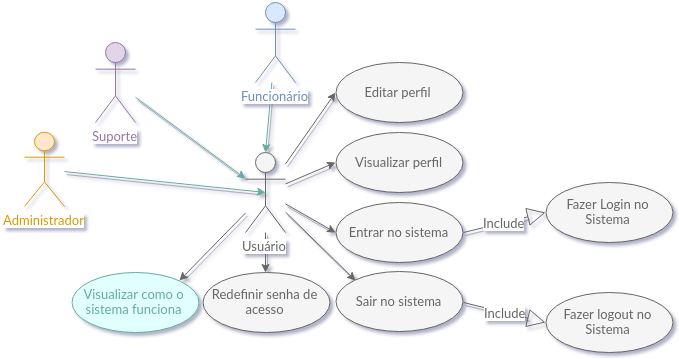

The diagram above was exported from draw.io. Its source (the exported page's mxGraphModel, read from the mxfile embedded in the PNG):
<mxGraphModel dx="1752" dy="940" grid="1" gridSize="10" guides="1" tooltips="1" connect="1" arrows="1" fold="1" page="1" pageScale="1" pageWidth="826" pageHeight="1169" background="#ffffff" math="0" shadow="0">
  <root>
    <mxCell id="0" />
    <mxCell id="1" parent="0" />
    <mxCell id="2" style="edgeStyle=none;rounded=0;html=1;entryX=0;entryY=0.3333333333333333;entryPerimeter=0;shadow=1;jettySize=auto;orthogonalLoop=1;fontFamily=Lucida Console;fontColor=#A680B8;fillColor=#f5f5f5;strokeColor=#67AB9F;" edge="1" source="3" target="14" parent="1">
      <mxGeometry x="1064" y="864.7692307692307" as="geometry" />
    </mxCell>
    <mxCell id="3" value="&lt;font color=&quot;#9673a6&quot;&gt;Suporte&lt;/font&gt;" style="shape=umlActor;verticalLabelPosition=bottom;labelBackgroundColor=#ffffff;verticalAlign=top;html=1;fontFamily=Lucida Console;fontColor=#A680B8;fillColor=#e1d5e7;strokeColor=#9673a6;" vertex="1" parent="1">
      <mxGeometry x="1024" y="810" width="40" height="80" as="geometry" />
    </mxCell>
    <mxCell id="4" style="edgeStyle=none;rounded=0;html=1;shadow=1;jettySize=auto;orthogonalLoop=1;fontFamily=Lucida Console;fontColor=#A680B8;fillColor=#f5f5f5;strokeColor=#67AB9F;entryX=0.5;entryY=0.5;entryPerimeter=0;" edge="1" source="5" target="14" parent="1">
      <mxGeometry x="993" y="939.0814479638009" as="geometry">
        <mxPoint x="1000" y="790" as="targetPoint" />
      </mxGeometry>
    </mxCell>
    <mxCell id="5" value="&lt;font color=&quot;#d79b00&quot;&gt;Administrador&lt;/font&gt;" style="shape=umlActor;verticalLabelPosition=bottom;labelBackgroundColor=#ffffff;verticalAlign=top;html=1;fontFamily=Lucida Console;fontColor=#A680B8;fillColor=#ffe6cc;strokeColor=#d79b00;" vertex="1" parent="1">
      <mxGeometry x="953" y="900" width="40" height="74" as="geometry" />
    </mxCell>
    <mxCell id="6" style="edgeStyle=none;rounded=0;html=1;entryX=0.5;entryY=0;entryPerimeter=0;shadow=1;jettySize=auto;orthogonalLoop=1;fontFamily=Lucida Console;fontColor=#A680B8;fillColor=#f5f5f5;strokeColor=#67AB9F;" edge="1" source="7" target="14" parent="1">
      <mxGeometry x="1194" y="850" as="geometry" />
    </mxCell>
    <mxCell id="7" value="&lt;font color=&quot;#6c8ebf&quot;&gt;Funcionário&lt;/font&gt;" style="shape=umlActor;verticalLabelPosition=bottom;labelBackgroundColor=#ffffff;verticalAlign=top;html=1;fontFamily=Lucida Console;fontColor=#A680B8;fillColor=#dae8fc;strokeColor=#6c8ebf;" vertex="1" parent="1">
      <mxGeometry x="1184" y="770" width="40" height="80" as="geometry" />
    </mxCell>
    <mxCell id="8" style="edgeStyle=none;rounded=0;html=1;entryX=0.5;entryY=0;shadow=1;jettySize=auto;orthogonalLoop=1;fontFamily=Lucida Console;fontColor=#A680B8;fillColor=#f5f5f5;strokeColor=#666666;" edge="1" source="14" target="17" parent="1">
      <mxGeometry x="1194" y="1000" as="geometry" />
    </mxCell>
    <mxCell id="9" style="edgeStyle=none;rounded=0;html=1;entryX=0;entryY=0;shadow=1;jettySize=auto;orthogonalLoop=1;fontFamily=Lucida Console;fontColor=#A680B8;fillColor=#f5f5f5;strokeColor=#666666;" edge="1" source="14" target="16" parent="1">
      <mxGeometry x="1214" y="979.5555555555557" as="geometry" />
    </mxCell>
    <mxCell id="10" style="edgeStyle=none;rounded=0;html=1;entryX=0;entryY=0.5;shadow=1;jettySize=auto;orthogonalLoop=1;fontFamily=Lucida Console;fontColor=#A680B8;fillColor=#f5f5f5;strokeColor=#666666;" edge="1" source="14" target="15" parent="1">
      <mxGeometry x="1214" y="971.4285714285713" as="geometry" />
    </mxCell>
    <mxCell id="11" style="edgeStyle=none;rounded=0;html=1;entryX=0;entryY=0.5;shadow=1;jettySize=auto;orthogonalLoop=1;fontFamily=Lucida Console;fontColor=#A680B8;fillColor=#f5f5f5;strokeColor=#666666;" edge="1" source="14" target="18" parent="1">
      <mxGeometry x="1214" y="930" as="geometry" />
    </mxCell>
    <mxCell id="12" style="edgeStyle=none;rounded=0;html=1;entryX=0;entryY=0.5;shadow=1;jettySize=auto;orthogonalLoop=1;fontFamily=Lucida Console;fontColor=#A680B8;fillColor=#f5f5f5;strokeColor=#666666;" edge="1" source="14" target="19" parent="1">
      <mxGeometry x="1214" y="860" as="geometry" />
    </mxCell>
    <mxCell id="13" style="edgeStyle=none;rounded=0;html=1;entryX=1;entryY=0;shadow=1;jettySize=auto;orthogonalLoop=1;fontFamily=Lucida Console;fontColor=#A680B8;fillColor=#f5f5f5;strokeColor=#666666;" edge="1" source="14" target="20" parent="1">
      <mxGeometry x="1108" y="980.4651162790697" as="geometry" />
    </mxCell>
    <mxCell id="14" value="&lt;font color=&quot;#666666&quot;&gt;Usuário&lt;/font&gt;" style="shape=umlActor;verticalLabelPosition=bottom;labelBackgroundColor=#ffffff;verticalAlign=top;html=1;fontFamily=Lucida Console;fontColor=#A680B8;fillColor=#f5f5f5;strokeColor=#666666;" vertex="1" parent="1">
      <mxGeometry x="1174" y="920" width="40" height="80" as="geometry" />
    </mxCell>
    <mxCell id="15" value="&lt;font color=&quot;#666666&quot;&gt;Entrar no sistema&lt;/font&gt;" style="ellipse;whiteSpace=wrap;html=1;labelBackgroundColor=none;fontFamily=Lucida Console;fontColor=#A680B8;fillColor=#f5f5f5;strokeColor=#666666;" vertex="1" parent="1">
      <mxGeometry x="1264" y="970" width="127" height="60" as="geometry" />
    </mxCell>
    <mxCell id="16" value="&lt;font color=&quot;#666666&quot;&gt;Sair no sistema&lt;/font&gt;" style="ellipse;whiteSpace=wrap;html=1;labelBackgroundColor=none;fontFamily=Lucida Console;fontColor=#A680B8;fillColor=#f5f5f5;strokeColor=#666666;" vertex="1" parent="1">
      <mxGeometry x="1264" y="1039" width="127" height="60" as="geometry" />
    </mxCell>
    <mxCell id="17" value="&lt;font color=&quot;#666666&quot;&gt;Redefinir senha de acesso&lt;/font&gt;" style="ellipse;whiteSpace=wrap;html=1;labelBackgroundColor=none;fontFamily=Lucida Console;fontColor=#A680B8;fillColor=#f5f5f5;strokeColor=#666666;" vertex="1" parent="1">
      <mxGeometry x="1131" y="1040" width="127" height="60" as="geometry" />
    </mxCell>
    <mxCell id="18" value="&lt;font color=&quot;#666666&quot;&gt;Visualizar perfil&lt;/font&gt;" style="ellipse;whiteSpace=wrap;html=1;labelBackgroundColor=none;fontFamily=Lucida Console;fontColor=#A680B8;fillColor=#f5f5f5;strokeColor=#666666;" vertex="1" parent="1">
      <mxGeometry x="1264" y="900" width="127" height="60" as="geometry" />
    </mxCell>
    <mxCell id="19" value="&lt;font color=&quot;#666666&quot;&gt;Editar perfil&lt;/font&gt;" style="ellipse;whiteSpace=wrap;html=1;labelBackgroundColor=none;fontFamily=Lucida Console;fontColor=#A680B8;fillColor=#f5f5f5;strokeColor=#666666;" vertex="1" parent="1">
      <mxGeometry x="1264" y="830" width="127" height="60" as="geometry" />
    </mxCell>
    <mxCell id="20" value="&lt;font color=&quot;#67ab9f&quot;&gt;Visualizar como o&lt;/font&gt;&lt;div&gt;&lt;font color=&quot;#67ab9f&quot;&gt;sistema funciona&lt;/font&gt;&lt;/div&gt;" style="ellipse;whiteSpace=wrap;html=1;labelBackgroundColor=none;fontFamily=Lucida Console;fontColor=#A680B8;fillColor=#E0FFFD;strokeColor=#67AB9F;" vertex="1" parent="1">
      <mxGeometry x="1000" y="1040" width="127" height="60" as="geometry" />
    </mxCell>
    <mxCell id="21" value="&lt;font color=&quot;#666666&quot;&gt;Include&lt;/font&gt;" style="endArrow=block;endSize=16;endFill=0;html=1;shadow=1;strokeColor=#666666;fontFamily=Lucida Console;fontColor=#A680B8;fillColor=#f5f5f5;exitX=1;exitY=0.5;entryX=0;entryY=0.5;" edge="1" source="15" target="22" parent="1">
      <mxGeometry x="1392" y="980" width="160" as="geometry">
        <mxPoint x="1424" y="1020" as="sourcePoint" />
        <mxPoint x="1484" y="1000" as="targetPoint" />
      </mxGeometry>
    </mxCell>
    <mxCell id="22" value="&lt;font color=&quot;#666666&quot;&gt;Fazer Login no Sistema&lt;/font&gt;" style="ellipse;whiteSpace=wrap;html=1;labelBackgroundColor=none;fontFamily=Lucida Console;fontColor=#A680B8;fillColor=#f5f5f5;strokeColor=#666666;" vertex="1" parent="1">
      <mxGeometry x="1474" y="950" width="127" height="60" as="geometry" />
    </mxCell>
    <mxCell id="23" value="&lt;font color=&quot;#666666&quot;&gt;Include&lt;/font&gt;" style="endArrow=block;endSize=16;endFill=0;html=1;shadow=1;strokeColor=#666666;fontFamily=Lucida Console;fontColor=#A680B8;fillColor=#f5f5f5;exitX=1;exitY=0.5;entryX=0;entryY=0.5;" edge="1" source="16" target="24" parent="1">
      <mxGeometry x="1403.8965517241381" y="1059.7241379310344" width="160" as="geometry">
        <mxPoint x="1403.8965517241381" y="1059.7241379310344" as="sourcePoint" />
        <mxPoint x="1507.344827586207" y="1059.7241379310344" as="targetPoint" />
      </mxGeometry>
    </mxCell>
    <mxCell id="24" value="&lt;font color=&quot;#666666&quot;&gt;Fazer logout no Sistema&lt;/font&gt;" style="ellipse;whiteSpace=wrap;html=1;labelBackgroundColor=none;fontFamily=Lucida Console;fontColor=#A680B8;fillColor=#f5f5f5;strokeColor=#666666;" vertex="1" parent="1">
      <mxGeometry x="1474" y="1060" width="127" height="60" as="geometry" />
    </mxCell>
  </root>
</mxGraphModel>